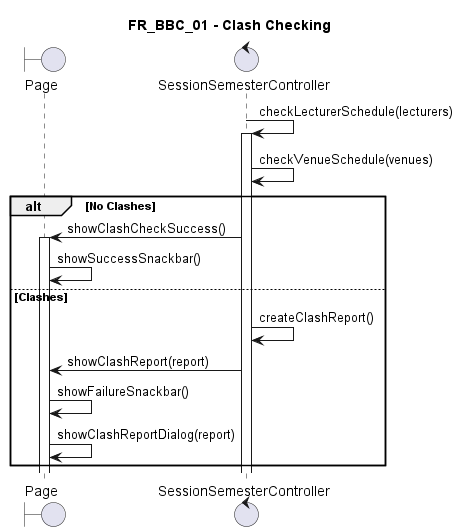

The diagram above was rendered by PlantUML. Its source (embedded in the PNG):
@startuml FR_BBC_01
title FR_BBC_01 - Clash Checking
skinparam maxMessageSize 125

boundary "Page" as fe
control "SessionSemesterController" as ct


ct -> ct ++ : checkLecturerSchedule(lecturers)
ct -> ct : checkVenueSchedule(venues)

alt No Clashes
    ct -> fe ++ : showClashCheckSuccess()
    fe -> fe : showSuccessSnackbar()
else Clashes
    ct -> ct : createClashReport()
    ct -> fe : showClashReport(report)
    fe -> fe : showFailureSnackbar()
    fe -> fe : showClashReportDialog(report)
end

@enduml